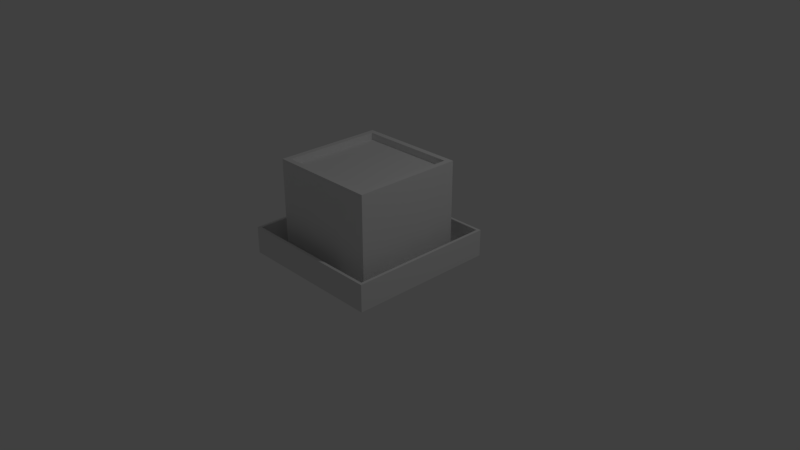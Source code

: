 # Source: SM_Residence.blend  (saved by Blender 2.78.0; exported with 4.5.12 LTS)
import bpy
from mathutils import Matrix  # noqa: F401  (used for matrix-valued properties, if any)

bpy.ops.wm.read_factory_settings(use_empty=True)
scene = bpy.context.scene
scene.name = 'Scene'

# ---- collections
col_collection_1 = bpy.data.collections.new('Collection 1'); scene.collection.children.link(col_collection_1)

# ---- materials (node trees are filled in below, after node groups)
mat_material = bpy.data.materials.new('Material')
mat_material.alpha_threshold = 0.0
mat_material.use_transparent_shadow = False
mat_material.roughness = 0.5
mat_material.line_color = (0.0, 0.0, 0.0, 1.0)

# ---- material node trees

# ---- world
world_world = bpy.data.worlds.new('World'); scene.world = world_world
world_world.color = (0.05088, 0.05088, 0.05088)
world_world.use_sun_shadow = False
world_world.sun_shadow_jitter_overblur = 0.0
world_world.cycles.sampling_method = 'MANUAL'

# ---- cameras
cam_camera = bpy.data.cameras.new('Camera')
cam_camera.clip_end = 100.0
cam_camera.lens = 35.0
cam_camera.sensor_width = 32.0
cam_camera.sensor_height = 18.0
cam_camera.ortho_scale = 7.314
cam_camera.dof.focus_distance = 0.0
cam_camera.dof.aperture_fstop = 128.0

# ---- lights
light_lamp = bpy.data.lights.new('Lamp', 'POINT')
light_lamp.transmission_factor = 0.0
light_lamp.cutoff_distance = 30.0
light_lamp.energy = 100.0
light_lamp.shadow_buffer_clip_start = 1.001
light_lamp.shadow_soft_size = 0.1
light_lamp.shadow_maximum_resolution = 0.006
light_lamp.use_absolute_resolution = True

# ---- meshes
me_cube = bpy.data.meshes.new('Cube')
me_cube.from_pydata([(1.0, 1.0, 0.0), (1.0, -1.0, 0.0), (-1.0, -1.0, 0.0), (-1.0, 1.0, 0.0), (0.7357, 0.7357, 0.0), (0.7357, -0.7357, 0.0), (-0.7357, 0.7357, 0.0), (-0.7357, -0.7357, 0.0), (0.6611, 0.6611, 1.302), (0.6611, -0.6611, 1.302), (-0.6611, 0.6611, 1.302), (-0.6611, -0.6611, 1.302), (0.9629, 0.9629, 0.0), (0.9629, -0.9629, 0.0), (-0.9629, 0.9629, 0.0), (-0.9629, -0.9629, 0.0), (1.0, 1.0, 0.3629), (1.0, -1.0, 0.3629), (-1.0, 1.0, 0.3629), (-1.0, -1.0, 0.3629), (0.9629, -0.9629, 0.3629), (-0.9629, -0.9629, 0.3629), (0.9629, 0.9629, 0.3629), (-0.9629, 0.9629, 0.3629), (0.7357, 0.7357, 1.302), (0.7357, -0.7357, 1.302), (-0.7357, 0.7357, 1.302), (-0.7357, -0.7357, 1.302), (0.6611, 0.6611, 1.209), (0.6611, -0.6611, 1.209), (-0.6611, 0.6611, 1.209), (-0.6611, -0.6611, 1.209), (-1.0, 0.0002369, 0.0), (-1.0, 0.4834, 0.0), (-0.9629, 0.4834, 0.0), (-0.9629, 0.0002369, 0.0), (-1.0, 0.0002369, 0.3629), (-1.0, 0.4834, 0.3629), (-0.9629, 0.4834, 0.3629), (-0.9629, 0.0002369, 0.3629), (-0.7762, 0.05695, 0.0), (-0.7762, 0.09, 0.4976), (-0.7762, 0.4286, 0.0), (-0.7762, 0.3955, 0.4976), (-0.7391, 0.05695, 0.0), (-0.7391, 0.05695, 0.5306), (-0.7391, 0.4286, 0.0), (-0.7391, 0.4286, 0.5306), (-0.7762, 0.3955, 0.0), (-0.7762, 0.09, 0.0), (-0.7762, 0.05695, 0.5306), (-0.7762, 0.4286, 0.5306), (-0.7566, 0.3955, 0.0), (-0.7566, 0.09, 0.0), (-0.7566, 0.09, 0.4976), (-0.7566, 0.3955, 0.4976)], [], [(7, 5, 25, 27), (0, 3, 18, 16), (32, 2, 19, 36), (34, 14, 23, 38), (14, 12, 22, 23), (5, 4, 24, 25), (6, 7, 27, 26), (4, 6, 26, 24), (9, 8, 28, 29), (7, 6, 14, 34, 35, 15), (5, 7, 15, 13), (6, 4, 12, 14), (4, 5, 13, 12), (22, 20, 17, 16), (23, 22, 16, 18), (20, 21, 19, 17), (38, 23, 18, 37), (12, 13, 20, 22), (13, 15, 21, 20), (2, 1, 17, 19), (1, 0, 16, 17), (8, 9, 25, 24), (10, 8, 24, 26), (9, 11, 27, 25), (11, 10, 26, 27), (28, 30, 31, 29), (10, 11, 31, 30), (8, 10, 30, 28), (11, 9, 29, 31), (21, 39, 36, 19), (32, 35, 34, 33), (15, 35, 39, 21), (32, 36, 39, 35), (3, 33, 37, 18), (33, 34, 38, 37), (43, 48, 52, 55), (42, 51, 47, 46), (44, 45, 50, 40), (47, 51, 50, 45), (49, 48, 42, 40), (41, 49, 40, 50), (43, 41, 50, 51), (48, 43, 51, 42), (53, 54, 55, 52), (49, 41, 54, 53), (41, 43, 55, 54), (48, 49, 53, 52)])
me_cube.polygons.foreach_set('use_smooth', [1, 1, 1, 1, 1, 1, 1, 1, 1, 1, 1, 1, 1, 1, 1, 1, 1, 1, 1, 1, 1, 1, 1, 1, 1, 1, 1, 1, 1, 1, 1, 1, 1, 1, 1, 0, 0, 0, 0, 0, 0, 0, 0, 0, 0, 0, 0])
me_cube.materials.append(mat_material)
me_cube.use_remesh_preserve_volume = False
me_cube.use_remesh_preserve_attributes = False
me_cube.use_mirror_vertex_groups = False
me_cube.update()

# ---- objects
ob_cube = bpy.data.objects.new('Cube', me_cube)
ob_lamp = bpy.data.objects.new('Lamp', light_lamp)
ob_camera = bpy.data.objects.new('Camera', cam_camera)

# ---- transforms, parenting, visibility, modifiers, constraints
ob_cube.location = (0.0, 0.0, 0.0)
ob_cube.lock_rotations_4d = False
ob_cube.empty_display_type = 'ARROWS'
ob_cube.lineart.crease_threshold = 0.0
_m = ob_cube.modifiers.new('EdgeSplit', 'EDGE_SPLIT')
ob_lamp.location = (4.076, 1.005, 5.904)
ob_lamp.rotation_euler = (0.6503, 0.05522, 1.866)
ob_lamp.lock_rotations_4d = False
ob_lamp.empty_display_type = 'ARROWS'
ob_lamp.color = (0.0, 0.0, 0.0, 0.0)
ob_lamp.lineart.crease_threshold = 0.0
ob_camera.location = (7.481, -6.508, 5.344)
ob_camera.rotation_euler = (1.109, 0.0, 0.8149)
ob_camera.lock_rotations_4d = False
ob_camera.empty_display_type = 'ARROWS'
ob_camera.color = (0.0, 0.0, 0.0, 0.0)
ob_camera.display_type = 'WIRE'
ob_camera.lineart.crease_threshold = 0.0

# ---- collection membership
col_collection_1.objects.link(ob_cube)
col_collection_1.objects.link(ob_lamp)
col_collection_1.objects.link(ob_camera)

# ---- scene / render settings (as saved in the file)
scene.camera = ob_camera
scene.frame_start = 1; scene.frame_end = 250; scene.frame_set(1)
scene.render.engine = 'BLENDER_EEVEE_NEXT'
scene.render.resolution_percentage = 50
scene.render.dither_intensity = 0.0
scene.cycles.use_denoising = False
scene.cycles.samples = 128
scene.cycles.sampling_pattern = 'TABULATED_SOBOL'
scene.cycles.light_sampling_threshold = 0.0
scene.cycles.use_adaptive_sampling = False
scene.cycles.use_light_tree = False
scene.cycles.blur_glossy = 0.0
scene.cycles.sample_clamp_indirect = 0.0
scene.view_settings.view_transform = 'Standard'
bpy.context.view_layer.update()
